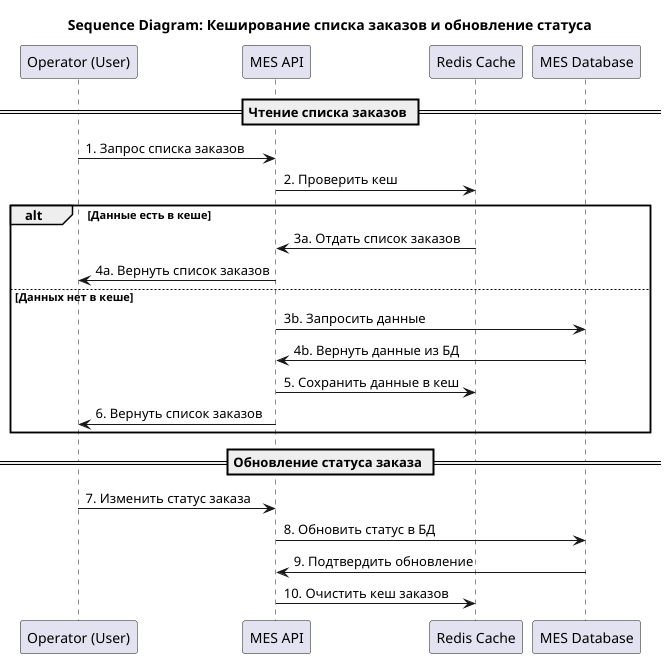

The diagram above was rendered by PlantUML. Its source (embedded in the PNG):
@startuml
title Sequence Diagram: Кеширование списка заказов и обновление статуса

participant "Operator (User)" as User
participant "MES API" as API
participant "Redis Cache" as Cache
participant "MES Database" as DB

== Чтение списка заказов ==
User -> API: 1. Запрос списка заказов
API -> Cache: 2. Проверить кеш

alt Данные есть в кеше
    Cache -> API: 3a. Отдать список заказов
    API -> User: 4a. Вернуть список заказов
else Данных нет в кеше
    API -> DB: 3b. Запросить данные
    DB -> API: 4b. Вернуть данные из БД
    API -> Cache: 5. Сохранить данные в кеш
    API -> User: 6. Вернуть список заказов
end

== Обновление статуса заказа ==
User -> API: 7. Изменить статус заказа
API -> DB: 8. Обновить статус в БД
DB -> API: 9. Подтвердить обновление
API -> Cache: 10. Очистить кеш заказов

@enduml